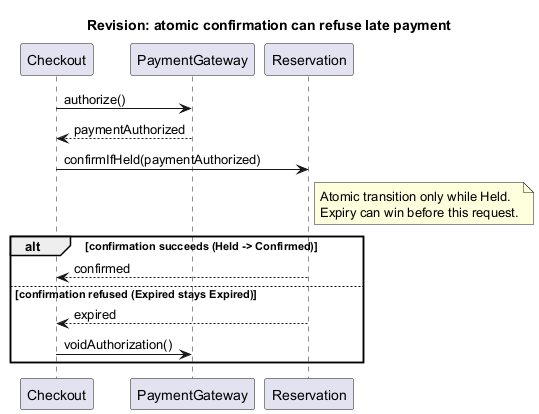

The diagram above was rendered by PlantUML. Its source (embedded in the PNG):
@startuml
' Supporting document: ../references/examples.md#interaction-and-lifecycle-late-payment-authorization
' Scope: one authorization response, atomic confirmation, and late-authorization remedy. Designation: proposed-design, teaching only.
title Revision: atomic confirmation can refuse late payment
participant Checkout
participant PaymentGateway
participant Reservation
Checkout -> PaymentGateway : authorize()
PaymentGateway --> Checkout : paymentAuthorized
Checkout -> Reservation : confirmIfHeld(paymentAuthorized)
note right of Reservation
  Atomic transition only while Held.
  Expiry can win before this request.
end note
alt confirmation succeeds (Held -> Confirmed)
  Reservation --> Checkout : confirmed
else confirmation refused (Expired stays Expired)
  Reservation --> Checkout : expired
  Checkout -> PaymentGateway : voidAuthorization()
end
@enduml